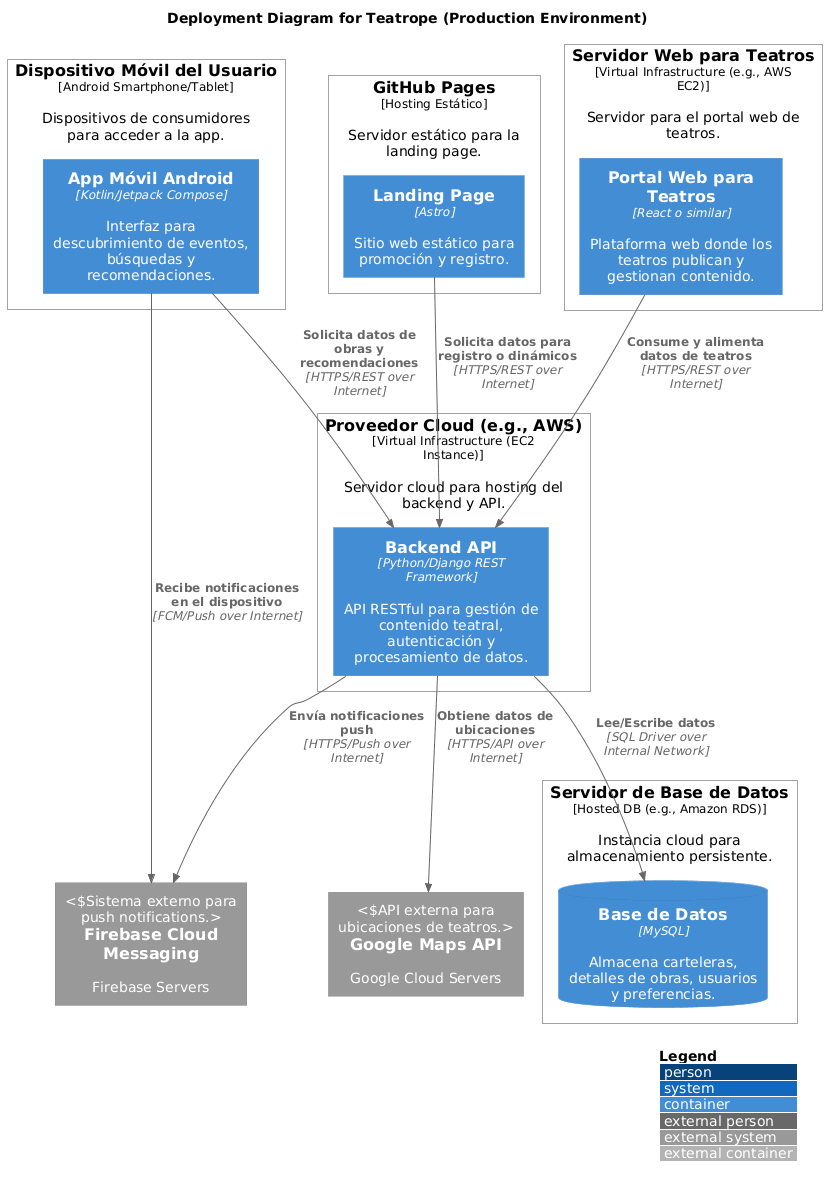

The diagram above was rendered by PlantUML. Its source (embedded in the PNG):
@startuml
!include https://raw.githubusercontent.com/plantuml-stdlib/C4-PlantUML/master/C4_Deployment.puml

title Deployment Diagram for Teatrope (Production Environment)

' Definir nodos de infraestructura física/virtual
Deployment_Node(MobileDevice, "Dispositivo Móvil del Usuario", "Android Smartphone/Tablet", "Dispositivos de consumidores para acceder a la app.") {
    Container(MobileAppInstance, "App Móvil Android", "Kotlin/Jetpack Compose", "Interfaz para descubrimiento de eventos, búsquedas y recomendaciones.")
}

Deployment_Node(GitHubPages, "GitHub Pages", "Hosting Estático", "Servidor estático para la landing page.") {
    Container(LandingPageInstance, "Landing Page", "Astro", "Sitio web estático para promoción y registro.")
}

Deployment_Node(CloudProvider, "Proveedor Cloud (e.g., AWS)", "Virtual Infrastructure (EC2 Instance)", "Servidor cloud para hosting del backend y API.") {
    Container(BackendAPIInstance, "Backend API", "Python/Django REST Framework", "API RESTful para gestión de contenido teatral, autenticación y procesamiento de datos.")
}

Deployment_Node(DatabaseServer, "Servidor de Base de Datos", "Hosted DB (e.g., Amazon RDS)", "Instancia cloud para almacenamiento persistente.") {
    ContainerDb(DatabaseInstance, "Base de Datos", "MySQL", "Almacena carteleras, detalles de obras, usuarios y preferencias.")
}

Deployment_Node(WebServer, "Servidor Web para Teatros", "Virtual Infrastructure (e.g., AWS EC2)", "Servidor para el portal web de teatros.") {
    Container(WebPortalInstance, "Portal Web para Teatros", "React o similar", "Plataforma web donde los teatros publican y gestionan contenido.")
}

' Servicios externos
System_Ext(GoogleMapsAPI, "Google Maps API", "Google Cloud Servers", "API externa para ubicaciones de teatros.")
System_Ext(Firebase, "Firebase Cloud Messaging", "Firebase Servers", "Sistema externo para push notifications.")

' Relaciones y dependencias con protocolos
Rel(MobileAppInstance, BackendAPIInstance, "Solicita datos de obras y recomendaciones", "HTTPS/REST over Internet")
Rel(WebPortalInstance, BackendAPIInstance, "Consume y alimenta datos de teatros", "HTTPS/REST over Internet")
Rel(BackendAPIInstance, DatabaseInstance, "Lee/Escribe datos", "SQL Driver over Internal Network")
Rel(BackendAPIInstance, GoogleMapsAPI, "Obtiene datos de ubicaciones", "HTTPS/API over Internet")
Rel(BackendAPIInstance, Firebase, "Envía notificaciones push", "HTTPS/Push over Internet")
Rel(MobileAppInstance, Firebase, "Recibe notificaciones en el dispositivo", "FCM/Push over Internet")
Rel(LandingPageInstance, BackendAPIInstance, "Solicita datos para registro o dinámicos", "HTTPS/REST over Internet")

' Layout hints para claridad y visualización de infraestructura
LAYOUT_WITH_LEGEND()
LAYOUT_TOP_DOWN()
@enduml